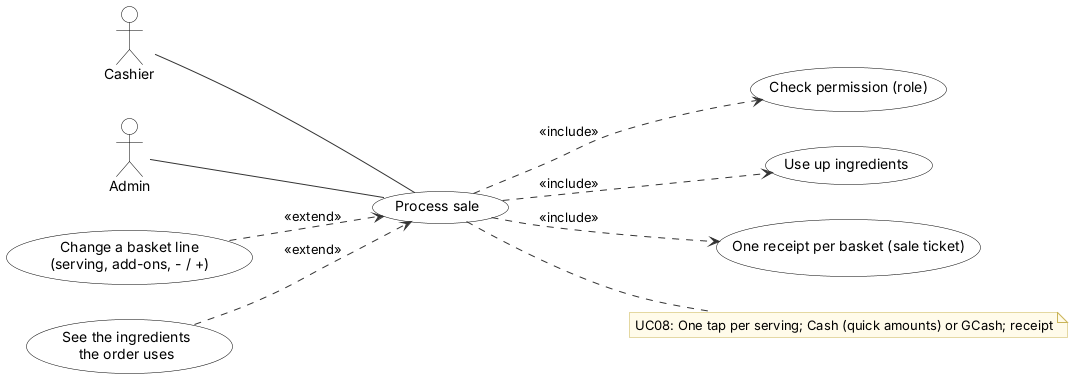

The diagram above was rendered by PlantUML. Its source (embedded in the PNG):
@startuml
' Use case UC08 Process sale - Inventory & POS System v0.20.4 (report, Lecture 5; redrawn 2026-10-12)
' Edit: paste into draw.io (Arrange > Insert > Advanced > PlantUML) or planttext.com
skinparam defaultFontName Arial
skinparam shadowing false
skinparam ArrowColor #333333
skinparam rectangle {
  BackgroundColor White
  BorderColor Black
}
skinparam usecase {
  BackgroundColor White
  BorderColor Black
}
skinparam class {
  BackgroundColor White
  BorderColor Black
  HeaderBackgroundColor #E6F1EE
}
skinparam activity {
  BackgroundColor White
  BorderColor Black
}
skinparam state {
  BackgroundColor White
  BorderColor Black
}
skinparam sequence {
  ParticipantBackgroundColor White
  ParticipantBorderColor Black
  LifeLineBorderColor #888888
  ActorBorderColor Black
  ActorBackgroundColor White
}
skinparam note {
  BackgroundColor #FFFBEA
  BorderColor #C9B458
}
skinparam swimlaneWidth same
hide circle

left to right direction
actor "Cashier" as Cashier
actor "Admin" as Admin
usecase "Process sale" as U
usecase "Check permission (role)" as I0
U ..> I0 : <<include>>
usecase "Use up ingredients" as I1
U ..> I1 : <<include>>
usecase "One receipt per basket (sale ticket)" as I2
U ..> I2 : <<include>>
Cashier -- U
Admin -- U
usecase "Change a basket line\n(serving, add-ons, - / +)" as E1
usecase "See the ingredients\nthe order uses" as E2
E1 ..> U : <<extend>>
E2 ..> U : <<extend>>
note right of U
  UC08: One tap per serving; Cash (quick amounts) or GCash; receipt
end note
@enduml